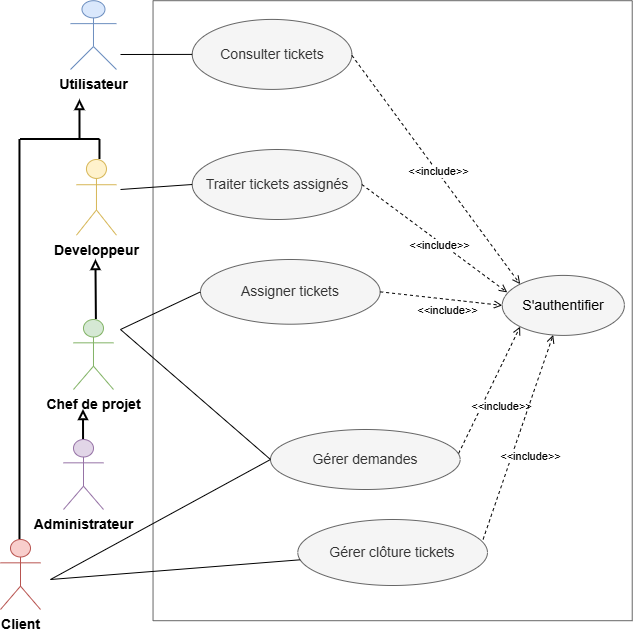

The diagram above was exported from draw.io. Its source (the exported page's mxGraphModel, read from the mxfile embedded in the PNG):
<mxGraphModel dx="-4375" dy="-5102" grid="1" gridSize="10" guides="1" tooltips="1" connect="1" arrows="1" fold="1" page="1" pageScale="1" pageWidth="827" pageHeight="1169" math="0" shadow="0">
  <root>
    <mxCell id="0" />
    <mxCell id="1" parent="0" />
    <mxCell id="ISaSLYJPeBqdQlwQdRvm-91" parent="1" style="swimlane;startSize=0;fillColor=#f5f5f5;strokeColor=#666666;fontColor=#333333;swimlaneFillColor=none;swimlaneLine=1;" value="" vertex="1">
      <mxGeometry height="620" width="479.19" x="6272.537272727273" y="6001.199090909091" as="geometry" />
    </mxCell>
    <mxCell id="ISaSLYJPeBqdQlwQdRvm-92" parent="ISaSLYJPeBqdQlwQdRvm-91" style="ellipse;whiteSpace=wrap;html=1;fillColor=#f5f5f5;fontColor=#333333;strokeColor=#666666;" value="&lt;font style=&quot;font-size: 14px;&quot;&gt;Traiter tickets assignés&lt;/font&gt;" vertex="1">
      <mxGeometry height="70" width="169.66" x="39.19" y="148.79999999999998" as="geometry" />
    </mxCell>
    <mxCell id="ISaSLYJPeBqdQlwQdRvm-94" parent="ISaSLYJPeBqdQlwQdRvm-91" style="ellipse;whiteSpace=wrap;html=1;fillColor=#f5f5f5;fontColor=#333333;strokeColor=#666666;" value="&lt;font style=&quot;font-size: 14px;&quot;&gt;Consulter tickets&lt;/font&gt;" vertex="1">
      <mxGeometry height="70" width="159.66" x="39.19" y="18.71" as="geometry" />
    </mxCell>
    <mxCell id="ISaSLYJPeBqdQlwQdRvm-96" parent="ISaSLYJPeBqdQlwQdRvm-91" style="ellipse;whiteSpace=wrap;html=1;fillColor=#f5f5f5;fontColor=#333333;strokeColor=#666666;" value="&lt;font style=&quot;font-size: 14px;&quot;&gt;Gérer demandes&lt;/font&gt;" vertex="1">
      <mxGeometry height="60" width="189.66" x="117.46000000000001" y="428.79999999999995" as="geometry" />
    </mxCell>
    <mxCell id="ISaSLYJPeBqdQlwQdRvm-97" edge="1" parent="ISaSLYJPeBqdQlwQdRvm-91" style="endArrow=none;html=1;rounded=0;entryX=0;entryY=0.5;entryDx=0;entryDy=0;endFill=0;" target="ISaSLYJPeBqdQlwQdRvm-96" value="">
      <mxGeometry height="50" relative="1" width="50" as="geometry">
        <mxPoint x="-32.537272727273375" y="328.80090909090904" as="sourcePoint" />
        <mxPoint x="69.65999999999985" y="550" as="targetPoint" />
      </mxGeometry>
    </mxCell>
    <mxCell id="ISaSLYJPeBqdQlwQdRvm-98" parent="ISaSLYJPeBqdQlwQdRvm-91" style="ellipse;whiteSpace=wrap;html=1;fillColor=#f5f5f5;fontColor=#333333;strokeColor=#666666;" value="&lt;font style=&quot;font-size: 14px;&quot;&gt;Assigner tickets&lt;/font&gt;" vertex="1">
      <mxGeometry height="64.71" width="179.66" x="47.459999999999994" y="258.8" as="geometry" />
    </mxCell>
    <mxCell id="ISaSLYJPeBqdQlwQdRvm-100" parent="ISaSLYJPeBqdQlwQdRvm-91" style="ellipse;whiteSpace=wrap;html=1;fillColor=#f5f5f5;fontColor=#000000;strokeColor=#666666;" value="&lt;span style=&quot;--tw-border-spacing-x: 0; --tw-border-spacing-y: 0; --tw-translate-x: 0; --tw-translate-y: 0; --tw-rotate: 0; --tw-skew-x: 0; --tw-skew-y: 0; --tw-scale-x: 1; --tw-scale-y: 1; --tw-pan-x: ; --tw-pan-y: ; --tw-pinch-zoom: ; --tw-scroll-snap-strictness: proximity; --tw-gradient-from-position: ; --tw-gradient-via-position: ; --tw-gradient-to-position: ; --tw-ordinal: ; --tw-slashed-zero: ; --tw-numeric-figure: ; --tw-numeric-spacing: ; --tw-numeric-fraction: ; --tw-ring-inset: ; --tw-ring-offset-width: 0px; --tw-ring-offset-color: light-dark(#fff, #000000); --tw-ring-color: rgb(67 128 180 / .5); --tw-ring-offset-shadow: 0 0 #0000; --tw-ring-shadow: 0 0 #0000; --tw-shadow: 0 0 #0000; --tw-shadow-colored: 0 0 #0000; --tw-blur: ; --tw-brightness: ; --tw-contrast: ; --tw-grayscale: ; --tw-hue-rotate: ; --tw-invert: ; --tw-saturate: ; --tw-sepia: ; --tw-drop-shadow: ; --tw-backdrop-blur: ; --tw-backdrop-brightness: ; --tw-backdrop-contrast: ; --tw-backdrop-grayscale: ; --tw-backdrop-hue-rotate: ; --tw-backdrop-invert: ; --tw-backdrop-opacity: ; --tw-backdrop-saturate: ; --tw-backdrop-sepia: ; --tw-contain-size: ; --tw-contain-layout: ; --tw-contain-paint: ; --tw-contain-style: ; box-sizing: border-box; border-width: 0px; border-style: solid; border-color: rgb(229, 231, 235); text-align: start; background-color: rgb(245, 245, 245);&quot;&gt;&lt;font style=&quot;font-size: 14px;&quot; face=&quot;Helvetica&quot;&gt;S'authentifier&lt;/font&gt;&lt;/span&gt;" vertex="1">
      <mxGeometry height="60" width="122.17" x="349.1899999999996" y="274.71000000000004" as="geometry" />
    </mxCell>
    <mxCell id="ISaSLYJPeBqdQlwQdRvm-101" edge="1" parent="ISaSLYJPeBqdQlwQdRvm-91" style="endArrow=open;html=1;rounded=0;exitX=1;exitY=0.5;exitDx=0;exitDy=0;endFill=0;dashed=1;entryX=0;entryY=0;entryDx=0;entryDy=0;" target="ISaSLYJPeBqdQlwQdRvm-100" value="">
      <mxGeometry height="50" relative="1" width="50" as="geometry">
        <mxPoint x="198.84999999999968" y="54.710000000000036" as="sourcePoint" />
        <mxPoint x="324.8499999999997" y="208.71000000000004" as="targetPoint" />
      </mxGeometry>
    </mxCell>
    <mxCell id="ISaSLYJPeBqdQlwQdRvm-102" connectable="0" parent="ISaSLYJPeBqdQlwQdRvm-101" style="edgeLabel;html=1;align=center;verticalAlign=middle;resizable=0;points=[];" value="&amp;lt;&amp;lt;include&amp;gt;&amp;gt;" vertex="1">
      <mxGeometry relative="1" x="-0.086" y="-3" as="geometry">
        <mxPoint x="12" y="9" as="offset" />
      </mxGeometry>
    </mxCell>
    <mxCell id="ISaSLYJPeBqdQlwQdRvm-103" edge="1" parent="ISaSLYJPeBqdQlwQdRvm-91" source="ISaSLYJPeBqdQlwQdRvm-92" style="endArrow=open;html=1;rounded=0;exitX=1;exitY=0.5;exitDx=0;exitDy=0;endFill=0;dashed=1;entryX=0.041;entryY=0.283;entryDx=0;entryDy=0;entryPerimeter=0;" target="ISaSLYJPeBqdQlwQdRvm-100" value="">
      <mxGeometry height="50" relative="1" width="50" as="geometry">
        <mxPoint x="238.84999999999945" y="168.71000000000004" as="sourcePoint" />
        <mxPoint x="364.84999999999945" y="322.71000000000004" as="targetPoint" />
      </mxGeometry>
    </mxCell>
    <mxCell id="ISaSLYJPeBqdQlwQdRvm-104" connectable="0" parent="ISaSLYJPeBqdQlwQdRvm-103" style="edgeLabel;html=1;align=center;verticalAlign=middle;resizable=0;points=[];" value="&amp;lt;&amp;lt;include&amp;gt;&amp;gt;" vertex="1">
      <mxGeometry relative="1" x="-0.086" y="-3" as="geometry">
        <mxPoint x="12" y="9" as="offset" />
      </mxGeometry>
    </mxCell>
    <mxCell id="ISaSLYJPeBqdQlwQdRvm-105" edge="1" parent="ISaSLYJPeBqdQlwQdRvm-91" source="ISaSLYJPeBqdQlwQdRvm-98" style="endArrow=open;html=1;rounded=0;exitX=1;exitY=0.5;exitDx=0;exitDy=0;endFill=0;dashed=1;entryX=0;entryY=0.5;entryDx=0;entryDy=0;" target="ISaSLYJPeBqdQlwQdRvm-100" value="">
      <mxGeometry height="50" relative="1" width="50" as="geometry">
        <mxPoint x="243.84999999999945" y="238.71000000000004" as="sourcePoint" />
        <mxPoint x="369.84999999999945" y="392.71000000000004" as="targetPoint" />
      </mxGeometry>
    </mxCell>
    <mxCell id="ISaSLYJPeBqdQlwQdRvm-106" connectable="0" parent="ISaSLYJPeBqdQlwQdRvm-105" style="edgeLabel;html=1;align=center;verticalAlign=middle;resizable=0;points=[];" value="&amp;lt;&amp;lt;include&amp;gt;&amp;gt;" vertex="1">
      <mxGeometry relative="1" x="-0.086" y="-3" as="geometry">
        <mxPoint x="12" y="9" as="offset" />
      </mxGeometry>
    </mxCell>
    <mxCell id="ISaSLYJPeBqdQlwQdRvm-107" edge="1" parent="ISaSLYJPeBqdQlwQdRvm-91" source="ISaSLYJPeBqdQlwQdRvm-96" style="endArrow=open;html=1;rounded=0;exitX=0.992;exitY=0.399;exitDx=0;exitDy=0;endFill=0;dashed=1;exitPerimeter=0;entryX=0;entryY=1;entryDx=0;entryDy=0;" target="ISaSLYJPeBqdQlwQdRvm-100" value="">
      <mxGeometry height="50" relative="1" width="50" as="geometry">
        <mxPoint x="208.84999999999945" y="348.71000000000004" as="sourcePoint" />
        <mxPoint x="349.1899999999996" y="308.71000000000004" as="targetPoint" />
      </mxGeometry>
    </mxCell>
    <mxCell id="ISaSLYJPeBqdQlwQdRvm-108" connectable="0" parent="ISaSLYJPeBqdQlwQdRvm-107" style="edgeLabel;html=1;align=center;verticalAlign=middle;resizable=0;points=[];" value="&amp;lt;&amp;lt;include&amp;gt;&amp;gt;" vertex="1">
      <mxGeometry relative="1" x="-0.086" y="-3" as="geometry">
        <mxPoint x="12" y="9" as="offset" />
      </mxGeometry>
    </mxCell>
    <mxCell id="ISaSLYJPeBqdQlwQdRvm-109" edge="1" parent="ISaSLYJPeBqdQlwQdRvm-91" source="ISaSLYJPeBqdQlwQdRvm-95" style="endArrow=open;html=1;rounded=0;exitX=0.977;exitY=0.301;exitDx=0;exitDy=0;endFill=0;dashed=1;exitPerimeter=0;" target="ISaSLYJPeBqdQlwQdRvm-100" value="">
      <mxGeometry height="50" relative="1" width="50" as="geometry">
        <mxPoint x="238.84999999999945" y="444.0600000000004" as="sourcePoint" />
        <mxPoint x="349.1899999999996" y="318.71000000000004" as="targetPoint" />
      </mxGeometry>
    </mxCell>
    <mxCell id="ISaSLYJPeBqdQlwQdRvm-110" connectable="0" parent="ISaSLYJPeBqdQlwQdRvm-109" style="edgeLabel;html=1;align=center;verticalAlign=middle;resizable=0;points=[];" value="&amp;lt;&amp;lt;include&amp;gt;&amp;gt;" vertex="1">
      <mxGeometry relative="1" x="-0.086" y="-3" as="geometry">
        <mxPoint x="12" y="9" as="offset" />
      </mxGeometry>
    </mxCell>
    <mxCell id="ISaSLYJPeBqdQlwQdRvm-95" parent="ISaSLYJPeBqdQlwQdRvm-91" style="ellipse;whiteSpace=wrap;html=1;fillColor=#f5f5f5;fontColor=#333333;strokeColor=#666666;" value="&lt;font style=&quot;font-size: 14px;&quot;&gt;Gérer clôture tickets&lt;/font&gt;" vertex="1">
      <mxGeometry height="66" width="189.66" x="144.77000000000004" y="518.8000000000002" as="geometry" />
    </mxCell>
    <mxCell id="ISaSLYJPeBqdQlwQdRvm-115" edge="1" parent="1" style="endArrow=none;html=1;rounded=0;entryX=0;entryY=0.5;entryDx=0;entryDy=0;endFill=0;" target="ISaSLYJPeBqdQlwQdRvm-94" value="">
      <mxGeometry height="50" relative="1" width="50" as="geometry">
        <mxPoint x="6240" y="6055" as="sourcePoint" />
        <mxPoint x="6392.197860962566" y="6316.20320855615" as="targetPoint" />
      </mxGeometry>
    </mxCell>
    <mxCell id="ISaSLYJPeBqdQlwQdRvm-120" edge="1" parent="1" style="endArrow=none;html=1;rounded=0;entryX=0;entryY=0.5;entryDx=0;entryDy=0;endFill=0;" target="ISaSLYJPeBqdQlwQdRvm-92" value="">
      <mxGeometry height="50" relative="1" width="50" as="geometry">
        <mxPoint x="6240" y="6190" as="sourcePoint" />
        <mxPoint x="6342.197860962566" y="6381.20320855615" as="targetPoint" />
      </mxGeometry>
    </mxCell>
    <mxCell id="ISaSLYJPeBqdQlwQdRvm-128" parent="1" style="shape=umlActor;verticalLabelPosition=bottom;verticalAlign=top;html=1;outlineConnect=0;fillColor=#dae8fc;strokeColor=#6c8ebf;" value="&lt;font style=&quot;font-size: 14px;&quot;&gt;&lt;b style=&quot;&quot;&gt;Utilisateur&lt;/b&gt;&lt;/font&gt;" vertex="1">
      <mxGeometry height="68.8" width="45.96" x="6190" y="6001.2" as="geometry" />
    </mxCell>
    <mxCell id="ISaSLYJPeBqdQlwQdRvm-129" edge="1" parent="1" style="edgeStyle=orthogonalEdgeStyle;rounded=0;orthogonalLoop=1;jettySize=auto;html=1;endArrow=none;endFill=0;strokeWidth=2;exitX=0.5;exitY=0;exitDx=0;exitDy=0;exitPerimeter=0;">
      <mxGeometry relative="1" as="geometry">
        <Array as="points" />
        <mxPoint x="6139.47" y="6540" as="sourcePoint" />
        <mxPoint x="6139.47" y="6140" as="targetPoint" />
      </mxGeometry>
    </mxCell>
    <mxCell id="ISaSLYJPeBqdQlwQdRvm-130" parent="1" style="shape=umlActor;verticalLabelPosition=bottom;verticalAlign=top;html=1;outlineConnect=0;fillColor=#fff2cc;strokeColor=#d6b656;" value="&lt;font style=&quot;font-size: 14px;&quot;&gt;&lt;b style=&quot;&quot;&gt;Developpeur&lt;/b&gt;&lt;/font&gt;" vertex="1">
      <mxGeometry height="75.69" width="40" x="6195.96" y="6160" as="geometry" />
    </mxCell>
    <mxCell id="ISaSLYJPeBqdQlwQdRvm-132" parent="1" style="shape=umlActor;verticalLabelPosition=bottom;verticalAlign=top;html=1;outlineConnect=0;fillColor=#d5e8d4;strokeColor=#82b366;" value="&lt;b&gt;&lt;font style=&quot;font-size: 14px;&quot;&gt;Chef de projet&lt;/font&gt;&lt;/b&gt;" vertex="1">
      <mxGeometry height="70" width="40" x="6192.98" y="6320" as="geometry" />
    </mxCell>
    <mxCell id="ISaSLYJPeBqdQlwQdRvm-133" parent="1" style="shape=umlActor;verticalLabelPosition=bottom;verticalAlign=top;html=1;outlineConnect=0;fillColor=#e1d5e7;strokeColor=#9673a6;" value="&lt;font style=&quot;font-size: 14px;&quot;&gt;&lt;b style=&quot;&quot;&gt;Administrateur&lt;/b&gt;&lt;/font&gt;" vertex="1">
      <mxGeometry height="70" width="40" x="6183" y="6440" as="geometry" />
    </mxCell>
    <mxCell id="ISaSLYJPeBqdQlwQdRvm-134" edge="1" parent="1" style="endArrow=none;html=1;rounded=0;strokeWidth=2;" value="">
      <mxGeometry height="50" relative="1" width="50" as="geometry">
        <mxPoint x="6140" y="6140" as="sourcePoint" />
        <mxPoint x="6219.47" y="6140" as="targetPoint" />
      </mxGeometry>
    </mxCell>
    <mxCell id="ISaSLYJPeBqdQlwQdRvm-135" edge="1" parent="1" style="endArrow=none;html=1;rounded=0;startArrow=block;startFill=0;strokeWidth=2;" value="">
      <mxGeometry height="50" relative="1" width="50" as="geometry">
        <mxPoint x="6199.470000000001" y="6100" as="sourcePoint" />
        <mxPoint x="6199.51" y="6140" as="targetPoint" />
      </mxGeometry>
    </mxCell>
    <mxCell id="ISaSLYJPeBqdQlwQdRvm-136" edge="1" parent="1" style="endArrow=none;html=1;rounded=0;startArrow=block;startFill=0;strokeWidth=2;" value="">
      <mxGeometry height="50" relative="1" width="50" as="geometry">
        <mxPoint x="6215.43" y="6260" as="sourcePoint" />
        <mxPoint x="6215.899215686275" y="6320.0037254901945" as="targetPoint" />
      </mxGeometry>
    </mxCell>
    <mxCell id="ISaSLYJPeBqdQlwQdRvm-137" edge="1" parent="1" style="endArrow=none;html=1;rounded=0;startArrow=block;startFill=0;strokeWidth=2;" value="">
      <mxGeometry height="50" relative="1" width="50" as="geometry">
        <mxPoint x="6202.999215686275" y="6410.003725490194" as="sourcePoint" />
        <mxPoint x="6203.05" y="6440" as="targetPoint" />
      </mxGeometry>
    </mxCell>
    <mxCell id="ISaSLYJPeBqdQlwQdRvm-99" edge="1" parent="1" style="endArrow=none;html=1;rounded=0;entryX=0;entryY=0.5;entryDx=0;entryDy=0;endFill=0;" target="ISaSLYJPeBqdQlwQdRvm-98" value="">
      <mxGeometry height="50" relative="1" width="50" as="geometry">
        <mxPoint x="6240" y="6330" as="sourcePoint" />
        <mxPoint x="6422.8772727272735" y="6531.199090909091" as="targetPoint" />
      </mxGeometry>
    </mxCell>
    <mxCell id="ISaSLYJPeBqdQlwQdRvm-139" parent="1" style="shape=umlActor;verticalLabelPosition=bottom;verticalAlign=top;html=1;outlineConnect=0;fillColor=#f8cecc;strokeColor=#b85450;" value="&lt;b&gt;&lt;font style=&quot;font-size: 14px;&quot;&gt;Client&lt;/font&gt;&lt;/b&gt;" vertex="1">
      <mxGeometry height="70" width="40" x="6120" y="6540" as="geometry" />
    </mxCell>
    <mxCell id="ISaSLYJPeBqdQlwQdRvm-140" edge="1" parent="1" style="endArrow=none;html=1;rounded=0;strokeWidth=2;" value="">
      <mxGeometry height="50" relative="1" width="50" as="geometry">
        <mxPoint x="6219.47" y="6160" as="sourcePoint" />
        <mxPoint x="6219.47" y="6140" as="targetPoint" />
      </mxGeometry>
    </mxCell>
    <mxCell id="ISaSLYJPeBqdQlwQdRvm-142" edge="1" parent="1" style="endArrow=none;html=1;rounded=0;endFill=0;" target="ISaSLYJPeBqdQlwQdRvm-95" value="">
      <mxGeometry height="50" relative="1" width="50" as="geometry">
        <mxPoint x="6170" y="6580" as="sourcePoint" />
        <mxPoint x="6210.767272727273" y="6596.199090909091" as="targetPoint" />
      </mxGeometry>
    </mxCell>
    <mxCell id="ISaSLYJPeBqdQlwQdRvm-143" edge="1" parent="1" style="endArrow=none;html=1;rounded=0;entryX=0;entryY=0.5;entryDx=0;entryDy=0;endFill=0;" target="ISaSLYJPeBqdQlwQdRvm-96" value="">
      <mxGeometry height="50" relative="1" width="50" as="geometry">
        <mxPoint x="6170" y="6580" as="sourcePoint" />
        <mxPoint x="6210.767272727273" y="6596.199090909091" as="targetPoint" />
      </mxGeometry>
    </mxCell>
  </root>
</mxGraphModel>